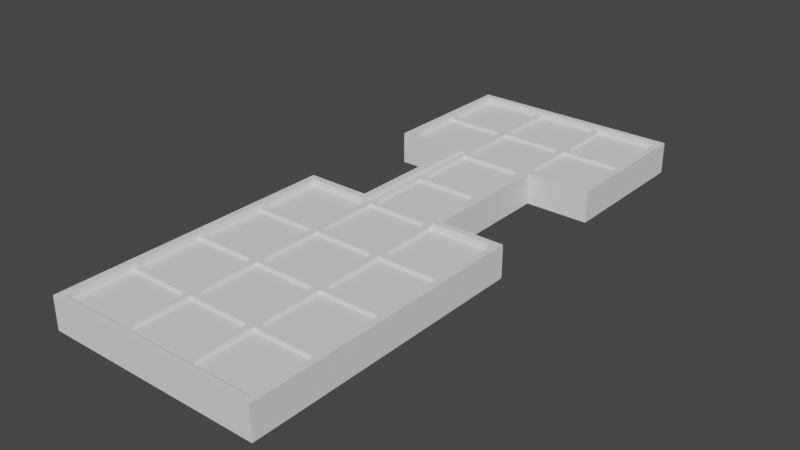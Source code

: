 # Source: ur_board_take2.blend  (saved by Blender 2.80.75; exported with 4.5.12 LTS)
import bpy
from mathutils import Matrix  # noqa: F401  (used for matrix-valued properties, if any)

bpy.ops.wm.read_factory_settings(use_empty=True)
scene = bpy.context.scene
scene.name = 'Scene'

# ---- collections
col_collection = bpy.data.collections.new('Collection'); scene.collection.children.link(col_collection)

# ---- world
world_world = bpy.data.worlds.new('World'); scene.world = world_world
world_world.use_nodes = True; world_world.node_tree.nodes.clear()
_N = world_world.node_tree.nodes; _L = world_world.node_tree.links
n0 = _N.new('ShaderNodeOutputWorld'); n0.name = 'World Output'; n0.location = (300, 300)
n1 = _N.new('ShaderNodeBackground'); n1.name = 'Background'; n1.location = (10, 300)
n1.inputs[0].default_value = (0.05088, 0.05088, 0.05088, 1.0)
_L.new(n1.outputs[0], n0.inputs[0])
n0.is_active_output = True
world_world.color = (0.05088, 0.05088, 0.05088)
world_world.use_sun_shadow = False
world_world.sun_shadow_jitter_overblur = 0.0

# ---- meshes
me_cube_003 = bpy.data.meshes.new('Cube.003')
me_cube_003.from_pydata([(-1.7, -4.45, 0.0), (-1.7, -4.45, 0.5), (-1.7, 4.45, 0.0), (-1.7, 4.45, 0.5), (1.7, -4.45, 0.0), (1.7, -4.45, 0.5), (1.7, 4.45, 0.0), (1.7, 4.45, 0.5), (-1.7, -4.35, 0.0), (-1.7, -4.35, 0.5), (1.7, -4.35, 0.0), (1.7, -4.35, 0.5), (-1.7, 4.35, 0.5), (1.7, 4.35, 0.0), (-1.7, 4.35, 0.0), (1.7, 4.35, 0.5), (1.6, 4.45, 0.0), (1.6, 4.45, 0.5), (1.6, -4.45, 0.0), (1.6, -4.45, 0.5), (1.6, -4.35, 0.5), (1.6, -4.35, 0.0), (1.6, 4.35, 0.0), (1.6, 4.35, 0.5), (-1.6, 4.45, 0.0), (-1.6, -4.45, 0.5), (-1.6, -4.35, 0.0), (-1.6, 4.35, 0.0), (-1.6, 4.45, 0.5), (-1.6, -4.45, 0.0), (-1.6, -4.35, 0.5), (-1.6, 4.35, 0.5), (0.6, -1.05, 0.45), (0.5, -2.15, 0.45), (-0.5, -2.15, 0.45), (-0.6, -1.05, 0.45), (-1.6, -1.05, 0.45), (0.6, -2.15, 0.45), (-0.6, -2.15, 0.45), (1.6, -1.05, 0.45), (0.6, -0.05, 0.45), (-1.6, -2.15, 0.45), (1.6, -2.15, 0.45), (0.6, 0.05, 0.45), (-0.6, -0.05, 0.45), (0.5, -2.25, 0.45), (-0.5, -2.25, 0.45), (-1.6, -0.05, 0.45), (-0.6, 4.45, 0.0), (-0.6, -4.45, 0.5), (-0.6, -4.35, 0.0), (-0.6, 4.35, 0.0), (-0.6, 4.45, 0.5), (-0.6, -4.45, 0.0), (-0.6, -4.35, 0.5), (-0.6, 4.35, 0.5), (0.6, 4.45, 0.5), (0.6, -4.45, 0.0), (0.6, -4.35, 0.5), (0.6, 4.35, 0.5), (0.6, 4.45, 0.0), (0.6, -4.45, 0.5), (0.6, -4.35, 0.0), (0.6, 4.35, 0.0), (-0.5, 4.45, 0.0), (-0.5, -4.45, 0.5), (-0.5, -4.35, 0.0), (-0.5, 4.35, 0.0), (-0.5, 4.45, 0.5), (-0.5, -4.45, 0.0), (-0.5, -4.35, 0.5), (-0.5, 4.35, 0.5), (0.5, 4.45, 0.5), (0.5, -4.45, 0.0), (0.5, -4.35, 0.5), (0.5, 4.35, 0.5), (0.5, 4.45, 0.0), (0.5, -4.45, 0.5), (0.5, -4.35, 0.0), (0.5, 4.35, 0.0), (-1.7, -3.35, 0.0), (1.7, -3.35, 0.5), (-1.7, -3.35, 0.5), (1.7, -3.35, 0.0), (1.6, -3.35, 0.0), (1.6, -3.35, 0.5), (-1.6, -3.35, 0.0), (-1.6, -3.35, 0.5), (0.6, -2.25, 0.45), (-0.6, -2.25, 0.45), (-1.6, -2.25, 0.45), (1.6, -2.25, 0.45), (-0.6, -3.35, 0.0), (0.6, -3.35, 0.0), (-0.5, -3.35, 0.0), (0.5, -3.35, 0.0), (-1.7, -3.25, 0.5), (1.7, -3.25, 0.0), (-1.7, -3.25, 0.0), (1.7, -3.25, 0.5), (1.6, -3.25, 0.0), (1.6, -3.25, 0.5), (-1.6, -3.25, 0.0), (-1.6, -3.25, 0.5), (0.5, -3.25, 0.45), (-0.5, -3.25, 0.45), (0.6, -3.25, 0.45), (-0.6, -3.25, 0.45), (-0.6, -3.25, 0.0), (0.6, -3.25, 0.0), (-0.5, -3.25, 0.0), (0.5, -3.25, 0.0), (-1.7, -2.25, 0.5), (1.7, -2.25, 0.0), (-1.7, -2.25, 0.0), (1.7, -2.25, 0.5), (1.6, -2.25, 0.0), (1.6, -2.25, 0.5), (-1.6, -2.25, 0.0), (-1.6, -2.25, 0.5), (-1.6, -3.25, 0.45), (1.6, -3.25, 0.45), (0.5, -3.35, 0.45), (-0.5, -3.35, 0.45), (-0.6, -2.25, 0.0), (0.6, -2.25, 0.0), (-0.5, -2.25, 0.0), (0.5, -2.25, 0.0), (-1.7, -2.15, 0.5), (1.7, -2.15, 0.0), (-1.7, -2.15, 0.0), (1.7, -2.15, 0.5), (1.6, -2.15, 0.0), (1.6, -2.15, 0.5), (-1.6, -2.15, 0.0), (-1.6, -2.15, 0.5), (-0.5, 4.35, 0.45), (-0.5, -4.35, 0.45), (0.6, -3.35, 0.45), (0.5, 4.35, 0.45), (-0.6, -2.15, 0.0), (0.6, -2.15, 0.0), (-0.5, -2.15, 0.0), (0.5, -2.15, 0.0), (-1.7, -1.15, 0.5), (1.7, -1.15, 0.0), (-1.7, -1.15, 0.0), (1.7, -1.15, 0.5), (1.6, -1.15, 0.0), (1.6, -1.15, 0.5), (-1.6, -1.15, 0.0), (-1.6, -1.15, 0.5), (0.5, -4.35, 0.45), (-0.6, -3.35, 0.45), (-0.6, 4.35, 0.45), (-1.6, 4.35, 0.45), (-0.6, -1.15, 0.0), (0.6, -1.15, 0.0), (-0.5, -1.15, 0.0), (0.5, -1.15, 0.0), (-1.7, -1.05, 0.5), (1.7, -1.05, 0.0), (-1.7, -1.05, 0.0), (1.7, -1.05, 0.5), (1.6, -1.05, 0.0), (1.6, -1.05, 0.5), (-1.6, -1.05, 0.0), (-1.6, -1.05, 0.5), (-0.6, -4.35, 0.45), (1.6, 4.35, 0.45), (0.6, 4.35, 0.45), (0.6, -4.35, 0.45), (-0.6, -1.05, 0.0), (0.6, -1.05, 0.0), (-0.5, -1.05, 0.0), (0.5, -1.05, 0.0), (-1.7, -0.05, 0.5), (1.7, -0.05, 0.0), (-1.7, -0.05, 0.0), (1.7, -0.05, 0.5), (1.6, -0.05, 0.0), (1.6, -0.05, 0.5), (-1.6, -0.05, 0.0), (-1.6, -0.05, 0.5), (-1.6, -4.35, 0.45), (-1.6, -3.35, 0.45), (1.6, -4.35, 0.45), (1.6, -3.35, 0.45), (-0.6, -0.05, 0.0), (-0.6, -0.05, 0.5), (0.6, -0.05, 0.5), (0.6, -0.05, 0.0), (-0.5, -0.05, 0.0), (0.5, -0.05, 0.0), (-1.7, 0.05, 0.5), (1.7, 0.05, 0.0), (-1.7, 0.05, 0.0), (1.7, 0.05, 0.5), (1.6, 0.05, 0.0), (1.6, 0.05, 0.5), (-1.6, 0.05, 0.0), (-1.6, 0.05, 0.5), (-0.7, 0.05, 0.5), (-0.7, 0.05, 0.0), (0.7, 0.05, 0.5), (0.7, 0.05, 0.0), (-0.6, 0.05, 0.0), (-0.6, 0.05, 0.5), (0.6, 0.05, 0.5), (0.6, 0.05, 0.0), (-0.5, 0.05, 0.0), (0.5, 0.05, 0.0), (-0.7, 1.05, 0.5), (-0.7, 1.05, 0.0), (0.7, 1.05, 0.5), (0.7, 1.05, 0.0), (-0.6, 1.05, 0.0), (-0.6, 1.05, 0.5), (0.6, 1.05, 0.5), (0.6, 1.05, 0.0), (-0.5, 1.05, 0.0), (0.5, 1.05, 0.0), (-0.7, 1.15, 0.5), (-0.7, 1.15, 0.0), (0.7, 1.15, 0.5), (0.7, 1.15, 0.0), (-0.6, 1.15, 0.0), (-0.6, 1.15, 0.5), (0.6, 1.15, 0.5), (0.6, 1.15, 0.0), (-0.5, 1.15, 0.0), (0.5, 1.15, 0.0), (-1.7, 2.15, 0.5), (1.7, 2.15, 0.0), (-1.7, 2.15, 0.0), (1.7, 2.15, 0.5), (1.6, 2.15, 0.0), (1.6, 2.15, 0.5), (-1.6, 2.15, 0.0), (-1.6, 2.15, 0.5), (-0.7, 2.15, 0.5), (-0.7, 2.15, 0.0), (0.7, 2.15, 0.5), (0.7, 2.15, 0.0), (-0.6, 2.15, 0.0), (-0.6, 2.15, 0.5), (0.6, 2.15, 0.5), (0.6, 2.15, 0.0), (-0.5, 2.15, 0.0), (0.5, 2.15, 0.0), (-1.7, 2.25, 0.5), (1.7, 2.25, 0.0), (-1.7, 2.25, 0.0), (1.7, 2.25, 0.5), (1.6, 2.25, 0.0), (1.6, 2.25, 0.5), (-1.6, 2.25, 0.0), (-1.6, 2.25, 0.5), (0.5, -1.15, 0.45), (-0.5, -1.15, 0.45), (-0.6, 0.05, 0.45), (1.6, -0.05, 0.45), (-0.6, 2.25, 0.0), (-0.6, 2.25, 0.5), (0.6, 2.25, 0.5), (0.6, 2.25, 0.0), (-0.5, 2.25, 0.0), (0.5, 2.25, 0.0), (-1.7, 3.25, 0.5), (1.7, 3.25, 0.0), (-1.7, 3.25, 0.0), (1.7, 3.25, 0.5), (1.6, 3.25, 0.0), (1.6, 3.25, 0.5), (-1.6, 3.25, 0.0), (-1.6, 3.25, 0.5), (0.6, -1.15, 0.45), (-0.6, -1.15, 0.45), (0.5, -0.05, 0.45), (0.5, -1.05, 0.45), (-0.6, 3.25, 0.0), (0.6, 3.25, 0.0), (-0.5, 3.25, 0.0), (0.5, 3.25, 0.0), (-1.7, 3.35, 0.5), (1.7, 3.35, 0.0), (-1.7, 3.35, 0.0), (1.7, 3.35, 0.5), (1.6, 3.35, 0.0), (1.6, 3.35, 0.5), (-1.6, 3.35, 0.0), (-1.6, 3.35, 0.5), (-1.6, -1.15, 0.45), (1.6, -1.15, 0.45), (-0.5, -0.05, 0.45), (-0.5, -1.05, 0.45), (-0.6, 3.35, 0.0), (0.6, 3.35, 0.0), (-0.5, 3.35, 0.0), (0.5, 3.35, 0.0), (-0.5, 0.05, 0.45), (0.5, 0.05, 0.45), (-0.6, 1.05, 0.45), (0.6, 1.05, 0.45), (-0.5, 1.05, 0.45), (0.5, 1.05, 0.45), (-0.6, 1.15, 0.45), (0.6, 1.15, 0.45), (-0.5, 1.15, 0.45), (0.5, 1.15, 0.45), (-0.6, 2.15, 0.45), (0.6, 2.15, 0.45), (-0.5, 2.15, 0.45), (0.5, 2.15, 0.45), (-0.6, 2.25, 0.45), (0.6, 2.25, 0.45), (-0.5, 2.25, 0.45), (0.5, 2.25, 0.45), (1.6, 3.25, 0.45), (1.6, 2.25, 0.45), (-1.6, 3.25, 0.45), (-1.6, 2.25, 0.45), (-0.6, 3.25, 0.45), (0.6, 3.25, 0.45), (-0.5, 3.25, 0.45), (0.5, 3.25, 0.45), (1.6, 3.35, 0.45), (-1.6, 3.35, 0.45), (-0.6, 3.35, 0.45), (0.6, 3.35, 0.45), (-0.5, 3.35, 0.45), (0.5, 3.35, 0.45), (-0.5, 1.05, 0.4), (-0.5, 0.05, 0.4), (1.6, -2.25, 0.4), (1.6, -3.25, 0.4), (-1.6, -3.35, 0.4), (-0.6, -3.35, 0.4), (-0.5, -0.05, 0.4), (-0.5, -1.05, 0.4), (-0.6, -2.25, 0.4), (-0.6, -3.25, 0.4), (-1.6, -2.25, 0.4), (-1.6, -3.25, 0.4), (0.6, -0.05, 0.4), (0.6, -1.05, 0.4), (-1.6, -1.05, 0.4), (-0.6, -1.05, 0.4), (-0.5, -2.25, 0.4), (-0.5, -3.25, 0.4), (0.6, -2.25, 0.4), (0.6, -3.25, 0.4), (0.5, -0.05, 0.4), (0.5, -1.05, 0.4), (0.6, -1.15, 0.4), (1.6, -1.15, 0.4), (-0.5, -1.15, 0.4), (0.5, -1.15, 0.4), (0.6, -3.35, 0.4), (1.6, -3.35, 0.4), (-0.5, 2.15, 0.4), (-0.5, 1.15, 0.4), (-0.5, -2.15, 0.4), (0.5, -2.15, 0.4), (0.6, -2.15, 0.4), (1.6, -2.15, 0.4), (-0.5, -3.35, 0.4), (0.5, -3.35, 0.4), (-1.6, -2.15, 0.4), (-0.6, -2.15, 0.4), (-0.6, -1.15, 0.4), (-1.6, -1.15, 0.4), (-0.5, -4.35, 0.4), (0.5, -4.35, 0.4), (-0.5, 4.35, 0.4), (0.5, 4.35, 0.4), (0.5, -2.25, 0.4), (0.6, -4.35, 0.4), (-1.6, 4.35, 0.4), (-0.6, 4.35, 0.4), (-0.6, -4.35, 0.4), (-1.6, -4.35, 0.4), (0.5, -3.25, 0.4), (1.6, -4.35, 0.4), (0.6, 4.35, 0.4), (1.6, 4.35, 0.4), (0.5, 0.05, 0.4), (-1.6, -0.05, 0.4), (-0.6, -0.05, 0.4), (1.6, -0.05, 0.4), (1.6, -1.05, 0.4), (0.5, 1.05, 0.4), (0.5, 1.15, 0.4), (0.5, 2.15, 0.4), (1.6, 3.25, 0.4), (1.6, 2.25, 0.4), (-1.6, 3.25, 0.4), (-1.6, 2.25, 0.4), (-0.6, 3.25, 0.4), (-0.6, 2.25, 0.4), (0.6, 3.25, 0.4), (0.6, 2.25, 0.4), (-0.5, 3.25, 0.4), (-0.5, 2.25, 0.4), (0.5, 3.25, 0.4), (0.5, 2.25, 0.4), (1.6, 3.35, 0.4), (-1.6, 3.35, 0.4), (-0.6, 3.35, 0.4), (0.6, 3.35, 0.4), (-0.5, 3.35, 0.4), (0.5, 3.35, 0.4), (0.5, -2.25, 0.45), (0.5, -3.25, 0.45), (0.5, -2.25, 0.4), (0.5, -3.25, 0.4)], [], [(14, 12, 3, 2), (16, 17, 7, 6), (10, 11, 5, 4), (29, 25, 1, 0), (21, 10, 4, 18), (30, 9, 1, 25), (87, 82, 9, 30), (84, 83, 10, 21), (83, 81, 11, 10), (0, 1, 9, 8), (6, 7, 15, 13), (16, 6, 13, 22), (28, 3, 12, 31), (286, 284, 12, 14), (7, 17, 23, 15), (238, 256, 262, 241), (81, 85, 20, 11), (11, 20, 19, 5), (93, 84, 21, 62), (4, 5, 19, 18), (60, 16, 22, 63), (2, 3, 28, 24), (8, 26, 29, 0), (80, 86, 26, 8), (2, 24, 27, 14), (28, 52, 48, 24), (26, 50, 53, 29), (54, 30, 25, 49), (40, 278, 279, 32), (314, 322, 398, 399), (294, 44, 35, 295), (308, 306, 302, 304), (24, 48, 51, 27), (92, 50, 26, 86), (245, 263, 240), (237, 255, 264, 242), (20, 58, 61, 19), (19, 61, 57, 18), (62, 21, 18, 57), (317, 316, 312, 313), (32, 279, 258, 276), (276, 258, 33, 37), (315, 317, 313, 311), (307, 309, 305, 303), (327, 328, 408, 407), (121, 91, 334, 335), (309, 308, 304, 305), (68, 52, 55, 71), (70, 54, 49, 65), (69, 65, 49, 53), (279, 295, 259, 258), (295, 35, 277, 259), (39, 32, 276, 293), (327, 320, 322, 328), (76, 60, 63, 79), (95, 93, 62, 78), (78, 62, 57, 73), (76, 72, 56, 60), (48, 52, 68, 64), (50, 66, 69, 53), (92, 94, 66, 50), (48, 64, 67, 51), (73, 77, 65, 69), (74, 70, 65, 77), (72, 68, 71, 75), (56, 72, 75, 59), (58, 74, 77, 61), (57, 61, 77, 73), (64, 68, 72, 76), (66, 78, 73, 69), (94, 95, 78, 66), (64, 76, 79, 67), (110, 111, 95, 94), (108, 110, 94, 92), (111, 109, 93, 95), (100, 84, 93, 109), (34, 33, 363, 362), (259, 277, 38, 34), (102, 108, 92, 86), (105, 104, 382, 349), (98, 102, 86, 80), (99, 101, 85, 81), (36, 292, 277, 35), (8, 9, 82, 80), (97, 99, 81, 83), (100, 97, 83, 84), (103, 96, 82, 87), (119, 112, 96, 103), (116, 113, 97, 100), (113, 115, 99, 97), (115, 117, 101, 99), (114, 118, 102, 98), (124, 108, 102, 118), (320, 321, 397, 396), (125, 116, 100, 109), (33, 34, 46, 45), (42, 37, 88, 91), (34, 38, 89, 46), (127, 125, 109, 111), (124, 126, 110, 108), (126, 127, 111, 110), (80, 82, 96, 98), (142, 143, 127, 126), (140, 142, 126, 124), (143, 141, 125, 127), (132, 116, 125, 141), (331, 139, 375, 411), (88, 45, 104, 106), (134, 140, 124, 118), (37, 33, 45, 88), (130, 134, 118, 114), (131, 133, 117, 115), (46, 89, 107, 105), (129, 131, 115, 113), (132, 129, 113, 116), (135, 128, 112, 119), (98, 96, 112, 114), (151, 144, 128, 135), (148, 145, 129, 132), (145, 147, 131, 129), (103, 87, 185, 120), (147, 149, 133, 131), (146, 150, 134, 130), (156, 140, 134, 150), (304, 300, 333, 332), (228, 246, 311, 307), (157, 148, 132, 141), (121, 106, 138, 187), (41, 90, 89, 38), (119, 103, 120, 90), (301, 305, 391, 386), (159, 157, 141, 143), (156, 158, 142, 140), (135, 119, 90, 41), (208, 218, 303, 43), (158, 159, 143, 142), (114, 112, 128, 130), (174, 175, 159, 158), (151, 135, 41, 292), (167, 151, 292, 36), (172, 174, 158, 156), (175, 173, 157, 159), (164, 148, 157, 173), (183, 167, 36, 47), (245, 227, 306, 310), (217, 207, 260, 302), (106, 104, 122, 138), (104, 105, 123, 122), (166, 172, 156, 150), (105, 107, 153, 123), (162, 166, 150, 146), (163, 165, 149, 147), (138, 122, 152, 171), (161, 163, 147, 145), (164, 161, 145, 148), (167, 160, 144, 151), (130, 128, 144, 146), (183, 176, 160, 167), (180, 177, 161, 164), (177, 179, 163, 161), (200, 203, 188, 182), (179, 181, 165, 163), (178, 182, 166, 162), (188, 172, 166, 182), (187, 138, 358, 359), (85, 101, 121, 187), (191, 180, 164, 173), (319, 318, 394, 395), (123, 153, 168, 137), (101, 117, 91, 121), (136, 330, 410, 374), (193, 191, 173, 175), (188, 192, 174, 172), (117, 133, 42, 91), (133, 149, 293, 42), (192, 193, 175, 174), (146, 144, 160, 162), (210, 211, 193, 192), (149, 165, 39, 293), (165, 181, 261, 39), (206, 210, 192, 188), (211, 209, 191, 193), (188, 203, 206), (189, 183, 47, 44), (198, 180, 191, 205), (190, 204, 208), (207, 202, 189), (201, 183, 189, 202), (209, 205, 191), (120, 185, 153, 107), (196, 200, 182, 178), (197, 199, 181, 179), (199, 204, 190, 181), (195, 197, 179, 177), (198, 195, 177, 180), (201, 194, 176, 183), (162, 160, 176, 178), (217, 212, 202, 207), (219, 215, 205, 209), (213, 216, 206, 203), (20, 85, 187, 186), (214, 218, 208, 204), (221, 219, 209, 211), (216, 220, 210, 206), (23, 59, 170, 169), (58, 20, 186, 171), (220, 221, 211, 210), (178, 176, 194, 196), (230, 231, 221, 220), (71, 55, 154, 136), (181, 190, 40, 261), (226, 230, 220, 216), (231, 229, 219, 221), (224, 228, 218, 214), (275, 257, 321, 320), (223, 226, 216, 213), (229, 225, 215, 219), (227, 222, 212, 217), (245, 240, 222, 227), (247, 243, 225, 229), (241, 244, 226, 223), (54, 70, 137, 168), (242, 246, 228, 224), (249, 247, 229, 231), (244, 248, 230, 226), (291, 275, 320, 327), (31, 291, 327, 155), (248, 249, 231, 230), (266, 267, 249, 248), (75, 71, 136, 139), (264, 255, 319, 315), (262, 266, 248, 244), (267, 265, 247, 249), (190, 208, 43, 40), (70, 74, 152, 137), (255, 273, 318, 319), (281, 272, 254, 265), (305, 304, 332, 391), (300, 301, 386, 333), (244, 241, 262), (303, 305, 301, 43), (252, 256, 238, 234), (253, 255, 237, 235), (311, 313, 309, 307), (251, 253, 235, 233), (254, 251, 233, 236), (257, 250, 232, 239), (275, 268, 250, 257), (272, 269, 251, 254), (269, 271, 253, 251), (288, 272, 281, 297), (271, 273, 255, 253), (270, 274, 256, 252), (280, 262, 256, 274), (304, 302, 260, 300), (273, 289, 326, 318), (289, 23, 169, 326), (152, 122, 367, 373), (300, 260, 44, 294), (207, 189, 44, 260), (316, 314, 310, 312), (283, 281, 265, 267), (280, 282, 266, 262), (218, 228, 307, 303), (227, 217, 302, 306), (282, 283, 267, 266), (234, 232, 250, 252), (298, 299, 283, 282), (55, 31, 155, 154), (30, 54, 168, 184), (296, 298, 282, 280), (299, 297, 281, 283), (59, 75, 139, 170), (87, 30, 184, 185), (246, 264, 315, 311), (63, 22, 288, 297), (170, 329, 409, 384), (43, 301, 278, 40), (290, 296, 280, 274), (301, 300, 294, 278), (286, 290, 274, 270), (287, 289, 273, 271), (312, 310, 306, 308), (285, 287, 271, 269), (288, 285, 269, 272), (291, 284, 268, 275), (252, 250, 268, 270), (31, 12, 284, 291), (22, 13, 285, 288), (13, 15, 287, 285), (247, 265, 243), (15, 23, 289, 287), (14, 27, 290, 286), (27, 51, 296, 290), (53, 49, 25, 29), (239, 240, 263, 257), (246, 242, 264), (52, 28, 31, 55), (236, 243, 265, 254), (74, 58, 171, 152), (60, 56, 17, 16), (79, 63, 297, 299), (51, 67, 298, 296), (257, 263, 314, 321), (263, 245, 310, 314), (67, 79, 299, 298), (270, 268, 284, 286), (238, 239, 232, 234), (222, 240, 241, 223), (212, 222, 223, 213), (202, 212, 213, 203), (241, 240, 239, 238), (204, 205, 215, 214), (214, 215, 225, 224), (224, 225, 243, 242), (201, 202, 203, 200), (194, 201, 200, 196), (195, 198, 199, 197), (198, 205, 204, 199), (237, 236, 233, 235), (242, 243, 236, 237), (17, 56, 59, 23), (326, 329, 323, 318), (324, 322, 314, 316), (313, 312, 360, 393), (323, 325, 317, 315), (329, 331, 325, 323), (331, 330, 324, 325), (328, 154, 379, 408), (330, 328, 322, 324), (32, 39, 390, 345), (136, 154, 328, 330), (123, 137, 372, 366), (170, 139, 331, 329), (352, 338, 339, 353), (388, 387, 346, 347), (344, 345, 390, 389), (354, 364, 365, 355), (357, 356, 362, 363), (370, 371, 368, 369), (376, 348, 349, 382), (350, 351, 335, 334), (340, 342, 343, 341), (367, 366, 372, 373), (337, 336, 381, 380), (358, 377, 383, 359), (398, 396, 397, 399), (391, 332, 333, 386), (393, 360, 361, 392), (400, 401, 395, 394), (404, 402, 403, 405), (385, 384, 409, 406), (379, 378, 407, 408), (375, 374, 410, 411), (37, 42, 365, 364), (277, 292, 371, 370), (323, 315, 401, 400), (106, 121, 335, 351), (312, 308, 361, 360), (261, 40, 344, 389), (153, 185, 336, 337), (329, 326, 406, 409), (324, 316, 403, 402), (154, 155, 378, 379), (330, 331, 411, 410), (138, 171, 377, 358), (317, 325, 404, 405), (120, 107, 341, 343), (36, 35, 347, 346), (41, 38, 369, 368), (168, 153, 337, 380), (321, 314, 399, 397), (46, 105, 349, 348), (33, 258, 357, 363), (39, 261, 389, 390), (184, 168, 380, 381), (88, 106, 351, 350), (259, 34, 362, 356), (315, 319, 395, 401), (279, 278, 352, 353), (276, 37, 364, 354), (316, 317, 405, 403), (186, 187, 359, 383), (38, 277, 370, 369), (295, 279, 353, 339), (44, 47, 387, 388), (292, 41, 368, 371), (42, 293, 355, 365), (169, 170, 384, 385), (89, 90, 342, 340), (293, 276, 354, 355), (171, 186, 383, 377), (35, 44, 388, 347), (185, 184, 381, 336), (91, 88, 350, 334), (258, 259, 356, 357), (122, 123, 366, 367), (294, 295, 339, 338), (47, 36, 346, 387), (308, 309, 392, 361), (107, 89, 340, 341), (45, 46, 348, 376), (278, 294, 338, 352), (90, 120, 343, 342), (325, 324, 402, 404), (309, 313, 393, 392), (40, 32, 345, 344), (318, 323, 400, 394), (322, 320, 396, 398), (137, 152, 373, 372), (326, 169, 385, 406), (139, 136, 374, 375), (155, 327, 407, 378), (413, 412, 414, 415)])
_uv = me_cube_003.uv_layers.new(name='UVMap')
_uv.uv.foreach_set('vector', [0.4833, 0.008076, 0.4484, 0.008076, 0.4484, 0.001099, 0.4833, 0.001099, 0.4407, 0.7686, 0.4058, 0.7686, 0.4058, 0.7616, 0.4407, 0.7616, 0.4407, 0.008076, 0.4058, 0.008076, 0.4058, 0.001099, 0.4407, 0.001099, 0.4833, 0.7686, 0.4484, 0.7686, 0.4484, 0.7616, 0.4833, 0.7616, 0.5613, 0.5218, 0.5559, 0.5218, 0.5559, 0.5164, 0.5613, 0.5164, 0.01991, 0.01495, 0.008765, 0.01495, 0.008765, 0.003807, 0.01991, 0.003807, 0.0199, 0.1263, 0.008764, 0.1263, 0.008765, 0.01495, 0.01991, 0.01495, 0.5613, 0.5754, 0.5559, 0.5754, 0.5559, 0.5218, 0.5613, 0.5218, 0.4407, 0.07785, 0.4058, 0.07785, 0.4058, 0.008076, 0.4407, 0.008076, 0.4833, 0.7616, 0.4484, 0.7616, 0.4484, 0.7546, 0.4833, 0.7546, 0.4407, 0.7616, 0.4058, 0.7616, 0.4058, 0.7546, 0.4407, 0.7546, 0.5613, 0.9939, 0.5559, 0.9939, 0.5559, 0.9885, 0.5613, 0.9885, 0.01991, 0.9952, 0.008767, 0.9952, 0.008767, 0.9841, 0.01991, 0.9841, 0.4833, 0.07785, 0.4484, 0.07785, 0.4484, 0.008076, 0.4833, 0.008076, 0.3875, 0.9952, 0.3764, 0.9952, 0.3764, 0.9841, 0.3875, 0.9841, 0.733, 0.8705, 0.733, 0.8759, 0.6793, 0.8759, 0.6847, 0.8705, 0.3875, 0.1263, 0.3764, 0.1263, 0.3764, 0.01495, 0.3875, 0.01495, 0.3875, 0.01495, 0.3764, 0.01495, 0.3764, 0.003809, 0.3875, 0.003809, 0.6149, 0.5754, 0.5613, 0.5754, 0.5613, 0.5218, 0.6149, 0.5218, 0.4833, 0.9988, 0.4484, 0.9988, 0.4484, 0.9919, 0.4833, 0.9919, 0.6149, 0.9939, 0.5613, 0.9939, 0.5613, 0.9885, 0.6149, 0.9885, 0.4408, 0.999, 0.4059, 0.999, 0.4059, 0.992, 0.4408, 0.992, 0.7383, 0.5218, 0.733, 0.5218, 0.733, 0.5164, 0.7383, 0.5164, 0.7383, 0.5754, 0.733, 0.5754, 0.733, 0.5218, 0.7383, 0.5218, 0.7383, 0.9939, 0.733, 0.9939, 0.733, 0.9885, 0.7383, 0.9885, 0.4058, 0.9919, 0.4058, 0.9221, 0.4407, 0.9221, 0.4407, 0.9919, 0.733, 0.5218, 0.6793, 0.5218, 0.6793, 0.5164, 0.733, 0.5164, 0.1313, 0.01495, 0.01991, 0.01495, 0.01991, 0.003807, 0.1313, 0.003808, 0.9395, 0.2411, 0.934, 0.2411, 0.934, 0.1859, 0.9395, 0.1859, 0.5667, 0.3856, 0.5667, 0.4408, 0.5639, 0.4408, 0.5639, 0.3856, 0.8788, 0.2411, 0.8732, 0.2411, 0.8732, 0.1859, 0.8788, 0.1859, 0.8788, 0.3074, 0.8732, 0.3074, 0.8732, 0.3019, 0.8788, 0.3019, 0.733, 0.9939, 0.6793, 0.9939, 0.6793, 0.9885, 0.733, 0.9885, 0.6793, 0.5754, 0.6793, 0.5218, 0.733, 0.5218, 0.733, 0.5754, 0.1313, 0.739, 0.1313, 0.7502, 0.1202, 0.739, 0.3764, 0.739, 0.3764, 0.7502, 0.265, 0.7502, 0.2761, 0.739, 0.3764, 0.01495, 0.265, 0.01495, 0.265, 0.003809, 0.3764, 0.003809, 0.4484, 0.9919, 0.4484, 0.9221, 0.4833, 0.9221, 0.4833, 0.9919, 0.6149, 0.5218, 0.5613, 0.5218, 0.5613, 0.5164, 0.6149, 0.5164, 0.934, 0.3682, 0.8788, 0.3682, 0.8788, 0.3626, 0.934, 0.3626, 0.9395, 0.1859, 0.934, 0.1859, 0.934, 0.1804, 0.9395, 0.1804, 0.9395, 0.1804, 0.934, 0.1804, 0.934, 0.1251, 0.9395, 0.1251, 0.9395, 0.3682, 0.934, 0.3682, 0.934, 0.3626, 0.9395, 0.3626, 0.9395, 0.3074, 0.934, 0.3074, 0.934, 0.3019, 0.9395, 0.3019, 0.5628, 0.4492, 0.5076, 0.4492, 0.5076, 0.4464, 0.5628, 0.4464, 0.9898, 0.5657, 0.9898, 0.6209, 0.987, 0.6209, 0.987, 0.5657, 0.934, 0.3074, 0.8788, 0.3074, 0.8788, 0.3019, 0.934, 0.3019, 0.1424, 0.9952, 0.1313, 0.9952, 0.1313, 0.9841, 0.1424, 0.9841, 0.1424, 0.01495, 0.1313, 0.01495, 0.1313, 0.003808, 0.1424, 0.003808, 0.4833, 0.8453, 0.4484, 0.8453, 0.4484, 0.8384, 0.4833, 0.8384, 0.934, 0.1859, 0.8788, 0.1859, 0.8788, 0.1804, 0.934, 0.1804, 0.8788, 0.1859, 0.8732, 0.1859, 0.8732, 0.1804, 0.8788, 0.1804, 0.9948, 0.1859, 0.9395, 0.1859, 0.9395, 0.1804, 0.9948, 0.1804, 0.818, 0.4289, 0.818, 0.4234, 0.8732, 0.4234, 0.8732, 0.4289, 0.6203, 0.9939, 0.6149, 0.9939, 0.6149, 0.9885, 0.6203, 0.9885, 0.6203, 0.5754, 0.6149, 0.5754, 0.6149, 0.5218, 0.6203, 0.5218, 0.6203, 0.5218, 0.6149, 0.5218, 0.6149, 0.5164, 0.6203, 0.5164, 0.4407, 0.8453, 0.4058, 0.8453, 0.4058, 0.8384, 0.4407, 0.8384, 0.4407, 0.9221, 0.4058, 0.9221, 0.4058, 0.9151, 0.4407, 0.9151, 0.6793, 0.5218, 0.6739, 0.5218, 0.6739, 0.5164, 0.6793, 0.5164, 0.6793, 0.5754, 0.6739, 0.5754, 0.6739, 0.5218, 0.6793, 0.5218, 0.6793, 0.9939, 0.6739, 0.9939, 0.6739, 0.9885, 0.6793, 0.9885, 0.4833, 0.9151, 0.4484, 0.9151, 0.4484, 0.8453, 0.4833, 0.8453, 0.2538, 0.01495, 0.1424, 0.01495, 0.1424, 0.003808, 0.2538, 0.003809, 0.2538, 0.9952, 0.1424, 0.9952, 0.1424, 0.9841, 0.2538, 0.9841, 0.265, 0.9952, 0.2538, 0.9952, 0.2538, 0.9841, 0.265, 0.9841, 0.265, 0.01495, 0.2538, 0.01495, 0.2538, 0.003809, 0.265, 0.003809, 0.4833, 0.9221, 0.4484, 0.9221, 0.4484, 0.9151, 0.4833, 0.9151, 0.4407, 0.9151, 0.4058, 0.9151, 0.4058, 0.8453, 0.4407, 0.8453, 0.6739, 0.5218, 0.6203, 0.5218, 0.6203, 0.5164, 0.6739, 0.5164, 0.6739, 0.5754, 0.6203, 0.5754, 0.6203, 0.5218, 0.6739, 0.5218, 0.6739, 0.9939, 0.6203, 0.9939, 0.6203, 0.9885, 0.6739, 0.9885, 0.6739, 0.5808, 0.6203, 0.5808, 0.6203, 0.5754, 0.6739, 0.5754, 0.6793, 0.5808, 0.6739, 0.5808, 0.6739, 0.5754, 0.6793, 0.5754, 0.6203, 0.5808, 0.6149, 0.5808, 0.6149, 0.5754, 0.6203, 0.5754, 0.5613, 0.5808, 0.5613, 0.5754, 0.6149, 0.5754, 0.6149, 0.5808, 0.626, 0.1297, 0.5708, 0.1297, 0.5708, 0.127, 0.626, 0.127, 0.8788, 0.1804, 0.8732, 0.1804, 0.8732, 0.1251, 0.8788, 0.1251, 0.733, 0.5808, 0.6793, 0.5808, 0.6793, 0.5754, 0.733, 0.5754, 0.6261, 0.06562, 0.5709, 0.06562, 0.5709, 0.06286, 0.6261, 0.06286, 0.7383, 0.5808, 0.733, 0.5808, 0.733, 0.5754, 0.7383, 0.5754, 0.3875, 0.1375, 0.3764, 0.1375, 0.3764, 0.1263, 0.3875, 0.1263, 0.818, 0.1859, 0.818, 0.1804, 0.8732, 0.1804, 0.8732, 0.1859, 0.4833, 0.7546, 0.4484, 0.7546, 0.4484, 0.6849, 0.4833, 0.6849, 0.4407, 0.08483, 0.4058, 0.08483, 0.4058, 0.07785, 0.4407, 0.07785, 0.5613, 0.5808, 0.5559, 0.5808, 0.5559, 0.5754, 0.5613, 0.5754, 0.0199, 0.1375, 0.008764, 0.1375, 0.008764, 0.1263, 0.0199, 0.1263, 0.0199, 0.2489, 0.008763, 0.2489, 0.008764, 0.1375, 0.0199, 0.1375, 0.5613, 0.6344, 0.5559, 0.6344, 0.5559, 0.5808, 0.5613, 0.5808, 0.4407, 0.1546, 0.4058, 0.1546, 0.4058, 0.08483, 0.4407, 0.08483, 0.3875, 0.2489, 0.3764, 0.2489, 0.3764, 0.1375, 0.3875, 0.1375, 0.7383, 0.6344, 0.733, 0.6344, 0.733, 0.5808, 0.7383, 0.5808, 0.6793, 0.6344, 0.6793, 0.5808, 0.733, 0.5808, 0.733, 0.6344, 0.8077, 0.9273, 0.8077, 0.8721, 0.8105, 0.8721, 0.8105, 0.9273, 0.6149, 0.6344, 0.5613, 0.6344, 0.5613, 0.5808, 0.6149, 0.5808, 0.934, 0.1251, 0.8788, 0.1251, 0.8788, 0.1196, 0.934, 0.1196, 0.9948, 0.1251, 0.9395, 0.1251, 0.9395, 0.1196, 0.9948, 0.1196, 0.8788, 0.1251, 0.8732, 0.1251, 0.8732, 0.1196, 0.8788, 0.1196, 0.6203, 0.6344, 0.6149, 0.6344, 0.6149, 0.5808, 0.6203, 0.5808, 0.6793, 0.6344, 0.6739, 0.6344, 0.6739, 0.5808, 0.6793, 0.5808, 0.6739, 0.6344, 0.6203, 0.6344, 0.6203, 0.5808, 0.6739, 0.5808, 0.4833, 0.6849, 0.4484, 0.6849, 0.4484, 0.6779, 0.4833, 0.6779, 0.6739, 0.6398, 0.6203, 0.6398, 0.6203, 0.6344, 0.6739, 0.6344, 0.6793, 0.6398, 0.6739, 0.6398, 0.6739, 0.6344, 0.6793, 0.6344, 0.6203, 0.6398, 0.6149, 0.6398, 0.6149, 0.6344, 0.6203, 0.6344, 0.5613, 0.6398, 0.5613, 0.6344, 0.6149, 0.6344, 0.6149, 0.6398, 0.631, 0.4507, 0.631, 0.5059, 0.6283, 0.5059, 0.6283, 0.4507, 0.9395, 0.1196, 0.934, 0.1196, 0.934, 0.06439, 0.9395, 0.06439, 0.733, 0.6398, 0.6793, 0.6398, 0.6793, 0.6344, 0.733, 0.6344, 0.9395, 0.1251, 0.934, 0.1251, 0.934, 0.1196, 0.9395, 0.1196, 0.7383, 0.6398, 0.733, 0.6398, 0.733, 0.6344, 0.7383, 0.6344, 0.3875, 0.26, 0.3764, 0.26, 0.3764, 0.2489, 0.3875, 0.2489, 0.8788, 0.1196, 0.8732, 0.1196, 0.8732, 0.06439, 0.8788, 0.06439, 0.4407, 0.1616, 0.4058, 0.1616, 0.4058, 0.1546, 0.4407, 0.1546, 0.5613, 0.6398, 0.5559, 0.6398, 0.5559, 0.6344, 0.5613, 0.6344, 0.0199, 0.26, 0.008763, 0.26, 0.008763, 0.2489, 0.0199, 0.2489, 0.4833, 0.6779, 0.4484, 0.6779, 0.4484, 0.6081, 0.4833, 0.6081, 0.0199, 0.3714, 0.008763, 0.3714, 0.008763, 0.26, 0.0199, 0.26, 0.5613, 0.6934, 0.5559, 0.6934, 0.5559, 0.6398, 0.5613, 0.6398, 0.4407, 0.2313, 0.4058, 0.2313, 0.4058, 0.1616, 0.4407, 0.1616, 0.805, 0.565, 0.805, 0.5595, 0.8078, 0.5595, 0.8078, 0.565, 0.3875, 0.3714, 0.3764, 0.3714, 0.3764, 0.26, 0.3875, 0.26, 0.7383, 0.6934, 0.733, 0.6934, 0.733, 0.6398, 0.7383, 0.6398, 0.6793, 0.6934, 0.6793, 0.6398, 0.733, 0.6398, 0.733, 0.6934, 0.5676, 0.3153, 0.5676, 0.26, 0.5704, 0.26, 0.5704, 0.3153, 0.93, 0.8112, 0.93, 0.8665, 0.9272, 0.8665, 0.9272, 0.8112, 0.6149, 0.6934, 0.5613, 0.6934, 0.5613, 0.6398, 0.6149, 0.6398, 0.9948, 0.06439, 0.9395, 0.06439, 0.9395, 0.05886, 0.9948, 0.05886, 0.818, 0.1251, 0.818, 0.1196, 0.8732, 0.1196, 0.8732, 0.1251, 0.805, 0.6203, 0.805, 0.565, 0.8078, 0.565, 0.8078, 0.6203, 0.631, 0.2602, 0.631, 0.3154, 0.6283, 0.3154, 0.6283, 0.2602, 0.6203, 0.6934, 0.6149, 0.6934, 0.6149, 0.6398, 0.6203, 0.6398, 0.6793, 0.6934, 0.6739, 0.6934, 0.6739, 0.6398, 0.6793, 0.6398, 0.805, 0.6258, 0.805, 0.6203, 0.8078, 0.6203, 0.8078, 0.6258, 0.93, 0.7505, 0.93, 0.8057, 0.9272, 0.8057, 0.9272, 0.7505, 0.6739, 0.6934, 0.6203, 0.6934, 0.6203, 0.6398, 0.6739, 0.6398, 0.4833, 0.6081, 0.4484, 0.6081, 0.4484, 0.6011, 0.4833, 0.6011, 0.6739, 0.6988, 0.6203, 0.6988, 0.6203, 0.6934, 0.6739, 0.6934, 0.805, 0.681, 0.805, 0.6258, 0.8078, 0.6258, 0.8078, 0.681, 0.805, 0.6865, 0.805, 0.681, 0.8078, 0.681, 0.8078, 0.6865, 0.6793, 0.6988, 0.6739, 0.6988, 0.6739, 0.6934, 0.6793, 0.6934, 0.6203, 0.6988, 0.6149, 0.6988, 0.6149, 0.6934, 0.6203, 0.6934, 0.5613, 0.6988, 0.5613, 0.6934, 0.6149, 0.6934, 0.6149, 0.6988, 0.805, 0.7418, 0.805, 0.6865, 0.8078, 0.6865, 0.8078, 0.7418, 0.8669, 0.8644, 0.8669, 0.8092, 0.8697, 0.8092, 0.8697, 0.8644, 0.8669, 0.8036, 0.8669, 0.7484, 0.8697, 0.7484, 0.8697, 0.8036, 0.9395, 0.06439, 0.934, 0.06439, 0.934, 0.05886, 0.9395, 0.05886, 0.934, 0.06439, 0.8788, 0.06439, 0.8788, 0.05886, 0.934, 0.05886, 0.733, 0.6988, 0.6793, 0.6988, 0.6793, 0.6934, 0.733, 0.6934, 0.8788, 0.06439, 0.8732, 0.06439, 0.8732, 0.05886, 0.8788, 0.05886, 0.7383, 0.6988, 0.733, 0.6988, 0.733, 0.6934, 0.7383, 0.6934, 0.3875, 0.3826, 0.3764, 0.3826, 0.3764, 0.3714, 0.3875, 0.3714, 0.9395, 0.05886, 0.934, 0.05886, 0.934, 0.003631, 0.9395, 0.003631, 0.4407, 0.2383, 0.4058, 0.2383, 0.4058, 0.2313, 0.4407, 0.2313, 0.5613, 0.6988, 0.5559, 0.6988, 0.5559, 0.6934, 0.5613, 0.6934, 0.0199, 0.3826, 0.008763, 0.3826, 0.008763, 0.3714, 0.0199, 0.3714, 0.4833, 0.6011, 0.4484, 0.6011, 0.4484, 0.5314, 0.4833, 0.5314, 0.0199, 0.494, 0.008763, 0.494, 0.008763, 0.3826, 0.0199, 0.3826, 0.5613, 0.7525, 0.5559, 0.7525, 0.5559, 0.6988, 0.5613, 0.6988, 0.4407, 0.3081, 0.4058, 0.3081, 0.4058, 0.2383, 0.4407, 0.2383, 0.733, 0.7578, 0.6847, 0.7578, 0.6793, 0.7525, 0.733, 0.7525, 0.3875, 0.494, 0.3764, 0.494, 0.3764, 0.3826, 0.3875, 0.3826, 0.7383, 0.7525, 0.733, 0.7525, 0.733, 0.6988, 0.7383, 0.6988, 0.6793, 0.7525, 0.6793, 0.6988, 0.733, 0.6988, 0.733, 0.7525, 0.6901, 0.06012, 0.6349, 0.06012, 0.6349, 0.05736, 0.6901, 0.05736, 0.9925, 0.5602, 0.9925, 0.5657, 0.9898, 0.5657, 0.9898, 0.5602, 0.6149, 0.7525, 0.5613, 0.7525, 0.5613, 0.6988, 0.6149, 0.6988, 0.9905, 0.8731, 0.9905, 0.9284, 0.9878, 0.9284, 0.9878, 0.8731, 0.8788, 0.05886, 0.8732, 0.05886, 0.8732, 0.003632, 0.8788, 0.003632, 0.9925, 0.5657, 0.9925, 0.6209, 0.9898, 0.6209, 0.9898, 0.5657, 0.5714, 0.4499, 0.5714, 0.5051, 0.5687, 0.5051, 0.5687, 0.4499, 0.6203, 0.7525, 0.6149, 0.7525, 0.6149, 0.6988, 0.6203, 0.6988, 0.6793, 0.7525, 0.6739, 0.7525, 0.6739, 0.6988, 0.6793, 0.6988, 0.9925, 0.6209, 0.9925, 0.6264, 0.9898, 0.6264, 0.9898, 0.6209, 0.9925, 0.6264, 0.9925, 0.6817, 0.9898, 0.6817, 0.9898, 0.6264, 0.6739, 0.7525, 0.6203, 0.7525, 0.6203, 0.6988, 0.6739, 0.6988, 0.4833, 0.5314, 0.4484, 0.5314, 0.4484, 0.5244, 0.4833, 0.5244, 0.6739, 0.7578, 0.6203, 0.7578, 0.6203, 0.7525, 0.6739, 0.7525, 0.9925, 0.6817, 0.9925, 0.6872, 0.9898, 0.6872, 0.9898, 0.6817, 0.9925, 0.6872, 0.9925, 0.7424, 0.9898, 0.7424, 0.9898, 0.6872, 0.6793, 0.7578, 0.6739, 0.7578, 0.6739, 0.7525, 0.6793, 0.7525, 0.6203, 0.7578, 0.6149, 0.7578, 0.6149, 0.7525, 0.6203, 0.7525, 0.6793, 0.7525, 0.6847, 0.7578, 0.6793, 0.7578, 0.8662, 0.748, 0.811, 0.748, 0.811, 0.7452, 0.8662, 0.7452, 0.5613, 0.7578, 0.5613, 0.7525, 0.6149, 0.7525, 0.6096, 0.7578, 0.265, 0.494, 0.2761, 0.5051, 0.265, 0.5051, 0.1313, 0.5051, 0.1202, 0.5051, 0.1313, 0.494, 0.0199, 0.5051, 0.0199, 0.494, 0.1313, 0.494, 0.1202, 0.5051, 0.6149, 0.7578, 0.6096, 0.7578, 0.6149, 0.7525, 0.818, 0.06439, 0.818, 0.05886, 0.8732, 0.05886, 0.8732, 0.06439, 0.7383, 0.7578, 0.733, 0.7578, 0.733, 0.7525, 0.7383, 0.7525, 0.3875, 0.5051, 0.3764, 0.5051, 0.3764, 0.494, 0.3875, 0.494, 0.3764, 0.5051, 0.2761, 0.5051, 0.265, 0.494, 0.3764, 0.494, 0.4407, 0.3151, 0.4058, 0.3151, 0.4058, 0.3081, 0.4407, 0.3081, 0.5613, 0.7578, 0.5559, 0.7578, 0.5559, 0.7525, 0.5613, 0.7525, 0.0199, 0.5051, 0.008763, 0.5051, 0.008763, 0.494, 0.0199, 0.494, 0.4833, 0.5244, 0.4484, 0.5244, 0.4484, 0.4546, 0.4833, 0.4546, 0.1313, 0.6165, 0.1202, 0.6165, 0.1202, 0.5051, 0.1313, 0.5051, 0.6149, 0.8115, 0.6096, 0.8115, 0.6096, 0.7578, 0.6149, 0.7578, 0.6847, 0.8115, 0.6793, 0.8115, 0.6793, 0.7578, 0.6847, 0.7578, 0.9925, 0.5049, 0.9925, 0.5602, 0.9898, 0.5602, 0.9898, 0.5049, 0.2761, 0.6165, 0.265, 0.6165, 0.265, 0.5051, 0.2761, 0.5051, 0.6203, 0.8115, 0.6149, 0.8115, 0.6149, 0.7578, 0.6203, 0.7578, 0.6793, 0.8115, 0.6739, 0.8115, 0.6739, 0.7578, 0.6793, 0.7578, 0.8105, 0.9953, 0.8657, 0.9953, 0.8657, 0.9926, 0.8105, 0.9926, 0.8658, 0.4974, 0.8106, 0.4974, 0.8106, 0.5002, 0.8658, 0.5002, 0.6739, 0.8115, 0.6203, 0.8115, 0.6203, 0.7578, 0.6739, 0.7578, 0.4833, 0.4546, 0.4484, 0.4546, 0.4484, 0.4476, 0.4833, 0.4476, 0.6739, 0.8168, 0.6203, 0.8168, 0.6203, 0.8115, 0.6739, 0.8115, 0.9265, 0.9953, 0.932, 0.9953, 0.932, 0.9926, 0.9265, 0.9926, 0.9863, 0.7502, 0.9311, 0.7502, 0.9311, 0.7474, 0.9863, 0.7474, 0.6793, 0.8168, 0.6739, 0.8168, 0.6739, 0.8115, 0.6793, 0.8115, 0.6203, 0.8168, 0.6149, 0.8168, 0.6149, 0.8115, 0.6203, 0.8115, 0.2761, 0.6276, 0.265, 0.6276, 0.265, 0.6165, 0.2761, 0.6165, 0.805, 0.9273, 0.805, 0.8721, 0.8077, 0.8721, 0.8077, 0.9273, 0.6847, 0.8168, 0.6793, 0.8168, 0.6793, 0.8115, 0.6847, 0.8115, 0.6149, 0.8168, 0.6096, 0.8168, 0.6096, 0.8115, 0.6149, 0.8115, 0.1313, 0.6276, 0.1202, 0.6276, 0.1202, 0.6165, 0.1313, 0.6165, 0.1313, 0.739, 0.1202, 0.739, 0.1202, 0.6276, 0.1313, 0.6276, 0.6149, 0.8705, 0.6096, 0.8705, 0.6096, 0.8168, 0.6149, 0.8168, 0.6847, 0.8705, 0.6793, 0.8705, 0.6793, 0.8168, 0.6847, 0.8168, 0.9321, 0.4974, 0.9266, 0.4974, 0.9266, 0.5002, 0.9321, 0.5002, 0.2761, 0.739, 0.265, 0.739, 0.265, 0.6276, 0.2761, 0.6276, 0.6203, 0.8705, 0.6149, 0.8705, 0.6149, 0.8168, 0.6203, 0.8168, 0.6793, 0.8705, 0.6739, 0.8705, 0.6739, 0.8168, 0.6793, 0.8168, 0.805, 0.9328, 0.805, 0.9273, 0.8077, 0.9273, 0.8077, 0.9328, 0.805, 0.9881, 0.805, 0.9328, 0.8077, 0.9328, 0.8077, 0.9881, 0.6739, 0.8705, 0.6203, 0.8705, 0.6203, 0.8168, 0.6739, 0.8168, 0.6739, 0.8759, 0.6203, 0.8759, 0.6203, 0.8705, 0.6739, 0.8705, 0.8713, 0.9953, 0.9265, 0.9953, 0.9265, 0.9926, 0.8713, 0.9926, 0.9313, 0.8667, 0.9865, 0.8667, 0.9865, 0.8695, 0.9313, 0.8695, 0.6793, 0.8759, 0.6739, 0.8759, 0.6739, 0.8705, 0.6793, 0.8705, 0.6203, 0.8759, 0.6149, 0.8759, 0.6149, 0.8705, 0.6203, 0.8705, 0.93, 0.7449, 0.93, 0.7505, 0.9272, 0.7505, 0.9272, 0.7449, 0.9266, 0.4974, 0.8713, 0.4974, 0.8713, 0.5002, 0.9266, 0.5002, 0.9933, 0.8731, 0.9933, 0.9284, 0.9905, 0.9284, 0.9905, 0.8731, 0.6149, 0.9295, 0.5613, 0.9295, 0.5613, 0.8759, 0.6149, 0.8759, 0.5716, 0.3155, 0.6268, 0.3155, 0.6268, 0.3182, 0.5716, 0.3182, 0.6266, 0.2599, 0.5714, 0.2599, 0.5714, 0.2572, 0.6266, 0.2572, 0.6793, 0.8705, 0.6847, 0.8705, 0.6793, 0.8759, 0.9395, 0.3019, 0.934, 0.3019, 0.934, 0.2467, 0.9395, 0.2467, 0.7383, 0.8759, 0.733, 0.8759, 0.733, 0.8705, 0.7383, 0.8705, 0.3875, 0.7502, 0.3764, 0.7502, 0.3764, 0.739, 0.3875, 0.739, 0.9395, 0.3626, 0.934, 0.3626, 0.934, 0.3074, 0.9395, 0.3074, 0.4407, 0.6081, 0.4058, 0.6081, 0.4058, 0.6011, 0.4407, 0.6011, 0.5613, 0.8759, 0.5559, 0.8759, 0.5559, 0.8705, 0.5613, 0.8705, 0.0199, 0.7502, 0.008765, 0.7502, 0.008765, 0.739, 0.0199, 0.739, 0.01991, 0.8616, 0.008766, 0.8616, 0.008765, 0.7502, 0.0199, 0.7502, 0.5613, 0.9295, 0.5559, 0.9295, 0.5559, 0.8759, 0.5613, 0.8759, 0.4407, 0.6779, 0.4058, 0.6779, 0.4058, 0.6081, 0.4407, 0.6081, 0.5613, 0.9349, 0.5613, 0.9295, 0.6149, 0.9295, 0.6149, 0.9349, 0.3875, 0.8616, 0.3764, 0.8616, 0.3764, 0.7502, 0.3875, 0.7502, 0.7383, 0.9295, 0.733, 0.9295, 0.733, 0.8759, 0.7383, 0.8759, 0.6793, 0.9295, 0.6793, 0.8759, 0.733, 0.8759, 0.733, 0.9295, 0.8788, 0.3019, 0.8732, 0.3019, 0.8732, 0.2467, 0.8788, 0.2467, 0.9933, 0.9284, 0.9933, 0.9339, 0.9905, 0.9339, 0.9905, 0.9284, 0.9933, 0.9339, 0.9933, 0.9891, 0.9905, 0.9891, 0.9905, 0.9339, 0.6301, 0.001704, 0.6301, 0.05693, 0.6274, 0.05693, 0.6274, 0.001704, 0.8788, 0.2467, 0.8732, 0.2467, 0.8732, 0.2411, 0.8788, 0.2411, 0.8669, 0.7484, 0.8669, 0.7429, 0.8697, 0.7429, 0.8697, 0.7484, 0.8788, 0.3682, 0.8732, 0.3682, 0.8732, 0.3626, 0.8788, 0.3626, 0.6203, 0.9295, 0.6149, 0.9295, 0.6149, 0.8759, 0.6203, 0.8759, 0.6793, 0.9295, 0.6739, 0.9295, 0.6739, 0.8759, 0.6793, 0.8759, 0.93, 0.8057, 0.93, 0.8112, 0.9272, 0.8112, 0.9272, 0.8057, 0.8669, 0.8092, 0.8669, 0.8036, 0.8697, 0.8036, 0.8697, 0.8092, 0.6739, 0.9295, 0.6203, 0.9295, 0.6203, 0.8759, 0.6739, 0.8759, 0.4833, 0.1616, 0.4484, 0.1616, 0.4484, 0.1546, 0.4833, 0.1546, 0.6739, 0.9349, 0.6203, 0.9349, 0.6203, 0.9295, 0.6739, 0.9295, 0.932, 0.9953, 0.9873, 0.9953, 0.9873, 0.9926, 0.932, 0.9926, 0.9873, 0.4974, 0.9321, 0.4974, 0.9321, 0.5002, 0.9873, 0.5002, 0.6793, 0.9349, 0.6739, 0.9349, 0.6739, 0.9295, 0.6793, 0.9295, 0.6203, 0.9349, 0.6149, 0.9349, 0.6149, 0.9295, 0.6203, 0.9295, 0.8657, 0.9953, 0.8713, 0.9953, 0.8713, 0.9926, 0.8657, 0.9926, 0.805, 0.5595, 0.805, 0.5043, 0.8078, 0.5043, 0.8078, 0.5595, 0.93, 0.8665, 0.93, 0.872, 0.9272, 0.872, 0.9272, 0.8665, 0.6149, 0.9885, 0.5613, 0.9885, 0.5613, 0.9349, 0.6149, 0.9349, 0.636, 0.4508, 0.636, 0.506, 0.6332, 0.506, 0.6332, 0.4508, 0.9395, 0.2467, 0.934, 0.2467, 0.934, 0.2411, 0.9395, 0.2411, 0.733, 0.9349, 0.6793, 0.9349, 0.6793, 0.9295, 0.733, 0.9295, 0.934, 0.2467, 0.8788, 0.2467, 0.8788, 0.2411, 0.934, 0.2411, 0.7383, 0.9349, 0.733, 0.9349, 0.733, 0.9295, 0.7383, 0.9295, 0.3875, 0.8727, 0.3764, 0.8727, 0.3764, 0.8616, 0.3875, 0.8616, 0.8788, 0.3626, 0.8732, 0.3626, 0.8732, 0.3074, 0.8788, 0.3074, 0.4407, 0.6849, 0.4058, 0.6849, 0.4058, 0.6779, 0.4407, 0.6779, 0.5613, 0.9349, 0.5559, 0.9349, 0.5559, 0.9295, 0.5613, 0.9295, 0.01991, 0.8727, 0.008766, 0.8727, 0.008766, 0.8616, 0.01991, 0.8616, 0.4833, 0.1546, 0.4484, 0.1546, 0.4484, 0.08483, 0.4833, 0.08483, 0.01991, 0.9841, 0.008767, 0.9841, 0.008766, 0.8727, 0.01991, 0.8727, 0.5613, 0.9885, 0.5559, 0.9885, 0.5559, 0.9349, 0.5613, 0.9349, 0.4407, 0.7546, 0.4058, 0.7546, 0.4058, 0.6849, 0.4407, 0.6849, 0.6149, 0.8705, 0.6149, 0.8759, 0.6096, 0.8705, 0.3875, 0.9841, 0.3764, 0.9841, 0.3764, 0.8727, 0.3875, 0.8727, 0.7383, 0.9885, 0.733, 0.9885, 0.733, 0.9349, 0.7383, 0.9349, 0.733, 0.9885, 0.6793, 0.9885, 0.6793, 0.9349, 0.733, 0.9349, 0.4833, 0.8384, 0.4484, 0.8384, 0.4484, 0.7686, 0.4833, 0.7686, 0.0199, 0.739, 0.1202, 0.739, 0.1313, 0.7502, 0.0199, 0.7502, 0.265, 0.739, 0.2761, 0.739, 0.265, 0.7502, 0.1313, 0.9952, 0.01991, 0.9952, 0.01991, 0.9841, 0.1313, 0.9841, 0.5613, 0.8705, 0.6096, 0.8705, 0.6149, 0.8759, 0.5613, 0.8759, 0.8713, 0.4974, 0.8658, 0.4974, 0.8658, 0.5002, 0.8713, 0.5002, 0.4407, 0.8384, 0.4058, 0.8384, 0.4058, 0.7686, 0.4407, 0.7686, 0.6203, 0.9885, 0.6149, 0.9885, 0.6149, 0.9349, 0.6203, 0.9349, 0.6793, 0.9885, 0.6739, 0.9885, 0.6739, 0.9349, 0.6793, 0.9349, 0.8105, 0.8647, 0.8658, 0.8647, 0.8658, 0.8675, 0.8105, 0.8675, 0.8669, 0.8699, 0.8669, 0.8644, 0.8697, 0.8644, 0.8697, 0.8699, 0.6739, 0.9885, 0.6203, 0.9885, 0.6203, 0.9349, 0.6739, 0.9349, 0.4833, 0.08483, 0.4484, 0.08483, 0.4484, 0.07785, 0.4833, 0.07785, 0.4833, 0.1686, 0.4484, 0.1686, 0.4484, 0.1616, 0.4833, 0.1616, 0.4484, 0.3011, 0.4484, 0.2313, 0.4833, 0.2313, 0.4833, 0.3011, 0.4484, 0.3081, 0.4484, 0.3011, 0.4833, 0.3011, 0.4833, 0.3081, 0.4484, 0.3779, 0.4484, 0.3081, 0.4833, 0.3081, 0.4833, 0.3779, 0.4833, 0.2313, 0.4484, 0.2313, 0.4484, 0.1686, 0.4833, 0.1686, 0.4058, 0.3848, 0.4407, 0.3848, 0.4407, 0.4546, 0.4058, 0.4546, 0.4058, 0.4546, 0.4407, 0.4546, 0.4407, 0.4616, 0.4058, 0.4616, 0.4058, 0.4616, 0.4407, 0.4616, 0.4407, 0.5314, 0.4058, 0.5314, 0.4484, 0.4407, 0.4484, 0.3779, 0.4833, 0.3779, 0.4833, 0.4407, 0.4484, 0.4476, 0.4484, 0.4407, 0.4833, 0.4407, 0.4833, 0.4476, 0.4407, 0.3151, 0.4407, 0.3221, 0.4058, 0.3221, 0.4058, 0.3151, 0.4407, 0.3221, 0.4407, 0.3848, 0.4058, 0.3848, 0.4058, 0.3221, 0.4058, 0.5942, 0.4407, 0.5942, 0.4407, 0.6011, 0.4058, 0.6011, 0.4058, 0.5314, 0.4407, 0.5314, 0.4407, 0.5942, 0.4058, 0.5942, 0.3764, 0.9952, 0.265, 0.9952, 0.265, 0.9841, 0.3764, 0.9841, 0.9948, 0.4289, 0.9395, 0.4289, 0.9395, 0.4234, 0.9948, 0.4234, 0.8788, 0.4234, 0.8732, 0.4234, 0.8732, 0.3682, 0.8788, 0.3682, 0.572, 0.378, 0.6273, 0.378, 0.6273, 0.3808, 0.572, 0.3808, 0.9395, 0.4234, 0.934, 0.4234, 0.934, 0.3682, 0.9395, 0.3682, 0.9395, 0.4289, 0.934, 0.4289, 0.934, 0.4234, 0.9395, 0.4234, 0.934, 0.4289, 0.8788, 0.4289, 0.8788, 0.4234, 0.934, 0.4234, 0.5667, 0.4498, 0.5667, 0.505, 0.564, 0.505, 0.564, 0.4498, 0.8788, 0.4289, 0.8732, 0.4289, 0.8732, 0.4234, 0.8788, 0.4234, 0.6355, 0.1939, 0.6907, 0.1939, 0.6907, 0.1967, 0.6355, 0.1967, 0.8788, 0.4841, 0.8732, 0.4841, 0.8732, 0.4289, 0.8788, 0.4289, 0.5695, 0.001326, 0.5695, 0.05656, 0.5667, 0.05656, 0.5667, 0.001326, 0.9395, 0.4841, 0.934, 0.4841, 0.934, 0.4289, 0.9395, 0.4289, 0.2545, 0.3768, 0.2545, 0.4882, 0.1431, 0.4882, 0.1431, 0.3768, 0.1373, 0.3777, 0.1373, 0.4891, 0.02595, 0.4891, 0.02595, 0.3777, 0.3712, 0.4867, 0.2598, 0.4867, 0.2598, 0.3753, 0.3712, 0.3753, 0.2595, 0.3679, 0.2595, 0.2565, 0.3709, 0.2565, 0.3709, 0.3679, 0.2545, 0.3691, 0.1431, 0.3691, 0.1431, 0.2577, 0.2545, 0.2577, 0.02597, 0.2581, 0.1374, 0.2581, 0.1374, 0.3695, 0.02597, 0.3695, 0.2567, 0.2511, 0.1453, 0.2511, 0.1453, 0.1397, 0.2567, 0.1397, 0.261, 0.2506, 0.261, 0.1392, 0.3724, 0.1392, 0.3724, 0.2506, 0.02622, 0.1399, 0.1376, 0.1399, 0.1376, 0.2513, 0.02622, 0.2513, 0.2557, 0.01896, 0.2557, 0.1304, 0.1443, 0.1304, 0.1443, 0.01896, 0.1392, 0.01994, 0.1392, 0.1313, 0.02783, 0.1313, 0.02783, 0.01994, 0.3711, 0.1309, 0.2597, 0.1309, 0.2597, 0.0195, 0.3711, 0.0195, 0.02551, 0.7522, 0.1369, 0.7522, 0.1369, 0.8636, 0.02551, 0.8636, 0.2529, 0.5049, 0.2529, 0.6163, 0.1415, 0.6163, 0.1415, 0.5049, 0.2529, 0.6299, 0.2529, 0.7413, 0.1415, 0.7413, 0.1415, 0.6299, 0.3734, 0.8631, 0.262, 0.8631, 0.262, 0.7517, 0.3734, 0.7517, 0.2562, 0.7503, 0.2562, 0.8617, 0.1448, 0.8617, 0.1448, 0.7503, 0.374, 0.98, 0.2626, 0.98, 0.2626, 0.8686, 0.374, 0.8686, 0.1357, 0.9793, 0.02435, 0.9793, 0.02435, 0.8679, 0.1357, 0.8679, 0.1438, 0.8667, 0.2552, 0.8667, 0.2552, 0.9781, 0.1438, 0.9781, 0.69, 0.1307, 0.6348, 0.1307, 0.6348, 0.1279, 0.69, 0.1279, 0.5617, 0.1919, 0.5065, 0.1919, 0.5065, 0.1892, 0.5617, 0.1892, 0.6358, 0.3861, 0.6358, 0.4413, 0.633, 0.4413, 0.633, 0.3861, 0.6902, 0.06493, 0.635, 0.06493, 0.635, 0.06217, 0.6902, 0.06217, 0.5709, 0.3224, 0.5709, 0.3776, 0.5681, 0.3776, 0.5681, 0.3224, 0.9863, 0.7474, 0.9311, 0.7474, 0.9311, 0.7447, 0.9863, 0.7447, 0.5612, 0.05954, 0.5059, 0.05954, 0.5059, 0.05678, 0.5612, 0.05678, 0.6921, 0.4496, 0.6368, 0.4496, 0.6368, 0.4469, 0.6921, 0.4469, 0.5709, 0.3856, 0.5709, 0.4408, 0.5681, 0.4408, 0.5681, 0.3856, 0.932, 0.9926, 0.9873, 0.9926, 0.9873, 0.9898, 0.932, 0.9898, 0.6277, 0.4496, 0.5724, 0.4496, 0.5724, 0.4468, 0.6277, 0.4468, 0.6342, 0.001631, 0.6342, 0.05687, 0.6314, 0.05687, 0.6314, 0.001631, 0.6312, 0.3861, 0.6312, 0.4413, 0.6285, 0.4413, 0.6285, 0.3861, 0.5613, 0.06486, 0.506, 0.06486, 0.506, 0.0621, 0.5613, 0.0621, 0.5615, 0.1967, 0.5063, 0.1967, 0.5063, 0.1939, 0.5615, 0.1939, 0.5614, 0.1306, 0.5062, 0.1306, 0.5062, 0.1279, 0.5614, 0.1279, 0.5652, 0.001272, 0.5652, 0.05651, 0.5624, 0.05651, 0.5624, 0.001272, 0.8105, 0.8675, 0.8658, 0.8675, 0.8658, 0.8702, 0.8105, 0.8702, 0.5679, 0.1205, 0.5679, 0.06523, 0.5707, 0.06523, 0.5707, 0.1205, 0.6297, 0.1313, 0.6297, 0.1866, 0.6269, 0.1866, 0.6269, 0.1313, 0.9898, 0.6872, 0.9898, 0.7424, 0.987, 0.7424, 0.987, 0.6872, 0.9873, 0.5002, 0.9321, 0.5002, 0.9321, 0.503, 0.9873, 0.503, 0.6344, 0.06602, 0.6344, 0.1213, 0.6317, 0.1213, 0.6317, 0.06602, 0.5672, 0.1875, 0.5672, 0.1322, 0.57, 0.1322, 0.57, 0.1875, 0.9313, 0.8695, 0.9865, 0.8695, 0.9865, 0.8722, 0.9313, 0.8722, 0.6309, 0.1979, 0.6309, 0.2531, 0.6281, 0.2531, 0.6281, 0.1979, 0.6346, 0.1318, 0.6346, 0.187, 0.6319, 0.187, 0.6319, 0.1318, 0.6269, 0.3847, 0.5716, 0.3847, 0.5716, 0.3819, 0.6269, 0.3819, 0.9898, 0.5049, 0.9898, 0.5602, 0.987, 0.5602, 0.987, 0.5049, 0.5657, 0.1328, 0.5657, 0.188, 0.563, 0.188, 0.563, 0.1328, 0.6265, 0.1968, 0.5712, 0.1968, 0.5712, 0.194, 0.6265, 0.194, 0.8662, 0.7452, 0.811, 0.7452, 0.811, 0.7425, 0.8662, 0.7425, 0.8078, 0.681, 0.8078, 0.6258, 0.8105, 0.6258, 0.8105, 0.681, 0.9898, 0.6264, 0.9898, 0.6817, 0.987, 0.6817, 0.987, 0.6264, 0.8105, 0.9926, 0.8657, 0.9926, 0.8657, 0.9898, 0.8105, 0.9898, 0.5616, 0.1251, 0.5063, 0.1251, 0.5063, 0.1223, 0.5616, 0.1223, 0.6909, 0.1923, 0.6356, 0.1923, 0.6356, 0.1895, 0.6909, 0.1895, 0.8658, 0.5002, 0.8106, 0.5002, 0.8106, 0.503, 0.8658, 0.503, 0.5658, 0.1991, 0.5658, 0.2543, 0.5631, 0.2543, 0.5631, 0.1991, 0.8078, 0.5595, 0.8078, 0.5043, 0.8105, 0.5043, 0.8105, 0.5595, 0.6903, 0.1253, 0.6351, 0.1253, 0.6351, 0.1226, 0.6903, 0.1226, 0.5714, 0.1895, 0.6266, 0.1895, 0.6266, 0.1923, 0.5714, 0.1923, 0.6263, 0.06067, 0.5711, 0.06067, 0.5711, 0.05791, 0.6263, 0.05791, 0.5702, 0.1991, 0.5702, 0.2543, 0.5674, 0.2543, 0.5674, 0.1991, 0.8078, 0.7418, 0.8078, 0.6865, 0.8105, 0.6865, 0.8105, 0.7418, 0.627, 0.3228, 0.5718, 0.3228, 0.5718, 0.3201, 0.627, 0.3201, 0.5624, 0.1206, 0.5624, 0.06541, 0.5651, 0.06541, 0.5651, 0.1206, 0.5709, 0.1221, 0.6261, 0.1221, 0.6261, 0.1248, 0.5709, 0.1248, 0.5714, 0.2539, 0.6266, 0.2539, 0.6266, 0.2567, 0.5714, 0.2567, 0.8078, 0.6203, 0.8078, 0.565, 0.8105, 0.565, 0.8105, 0.6203, 0.5724, 0.4422, 0.6276, 0.4422, 0.6276, 0.4449, 0.5724, 0.4449, 0.6312, 0.3223, 0.6312, 0.3775, 0.6285, 0.3775, 0.6285, 0.3223, 0.6345, 0.1979, 0.6345, 0.2532, 0.6317, 0.2532, 0.6317, 0.1979, 0.6922, 0.4446, 0.6369, 0.4446, 0.6369, 0.4418, 0.6922, 0.4418, 0.5625, 0.4447, 0.5073, 0.4447, 0.5073, 0.4419, 0.5625, 0.4419, 0.9266, 0.5002, 0.8713, 0.5002, 0.8713, 0.503, 0.9266, 0.503, 0.9905, 0.9339, 0.9905, 0.9891, 0.9878, 0.9891, 0.9878, 0.9339, 0.8713, 0.9926, 0.9265, 0.9926, 0.9265, 0.9898, 0.8713, 0.9898, 0.8077, 0.9881, 0.8077, 0.9328, 0.8105, 0.9328, 0.8105, 0.9881, 0.6293, 0.06621, 0.6293, 0.1214, 0.6265, 0.1214, 0.6265, 0.06621])
me_cube_003.use_remesh_preserve_volume = False
me_cube_003.use_remesh_preserve_attributes = False
me_cube_003.use_mirror_vertex_groups = False
me_cube_003.update()

# ---- objects
ob_cube = bpy.data.objects.new('Cube', me_cube_003)

# ---- transforms, parenting, visibility, modifiers, constraints
ob_cube.location = (0.0, 0.0, 0.0)
ob_cube.lineart.crease_threshold = 0.0

# ---- collection membership
col_collection.objects.link(ob_cube)

# ---- scene / render settings (as saved in the file)
scene.frame_start = 1; scene.frame_end = 250; scene.frame_set(1)
scene.render.engine = 'BLENDER_EEVEE_NEXT'
scene.cycles.use_denoising = False
scene.cycles.samples = 128
scene.cycles.sampling_pattern = 'TABULATED_SOBOL'
scene.cycles.use_adaptive_sampling = False
scene.cycles.use_light_tree = False
scene.view_settings.view_transform = 'Filmic'
bpy.context.view_layer.update()

# ---- added for rendering (the .blend has no active camera and no usable light): camera, sun
cam_auto = bpy.data.cameras.new('AutoCamera')
cam_auto.lens = 50.0
cam_auto.sensor_width = 36.0
cam_auto.clip_end = 1000.0
ob_auto_camera = bpy.data.objects.new('AutoCamera', cam_auto)
scene.collection.objects.link(ob_auto_camera)
ob_auto_camera.location = (8.82705, -10.5925, 7.31164)
ob_auto_camera.rotation_euler = (1.09748, -7.21219e-08, 0.694738)
scene.camera = ob_auto_camera
light_auto_sun = bpy.data.lights.new('AutoSun', 'SUN')
light_auto_sun.energy = 3.0
light_auto_sun.angle = 0.0523599
ob_auto_sun = bpy.data.objects.new('AutoSun', light_auto_sun)
scene.collection.objects.link(ob_auto_sun)
ob_auto_sun.rotation_euler = (0.872665, 0.174533, 0.523599)
bpy.context.view_layer.update()

